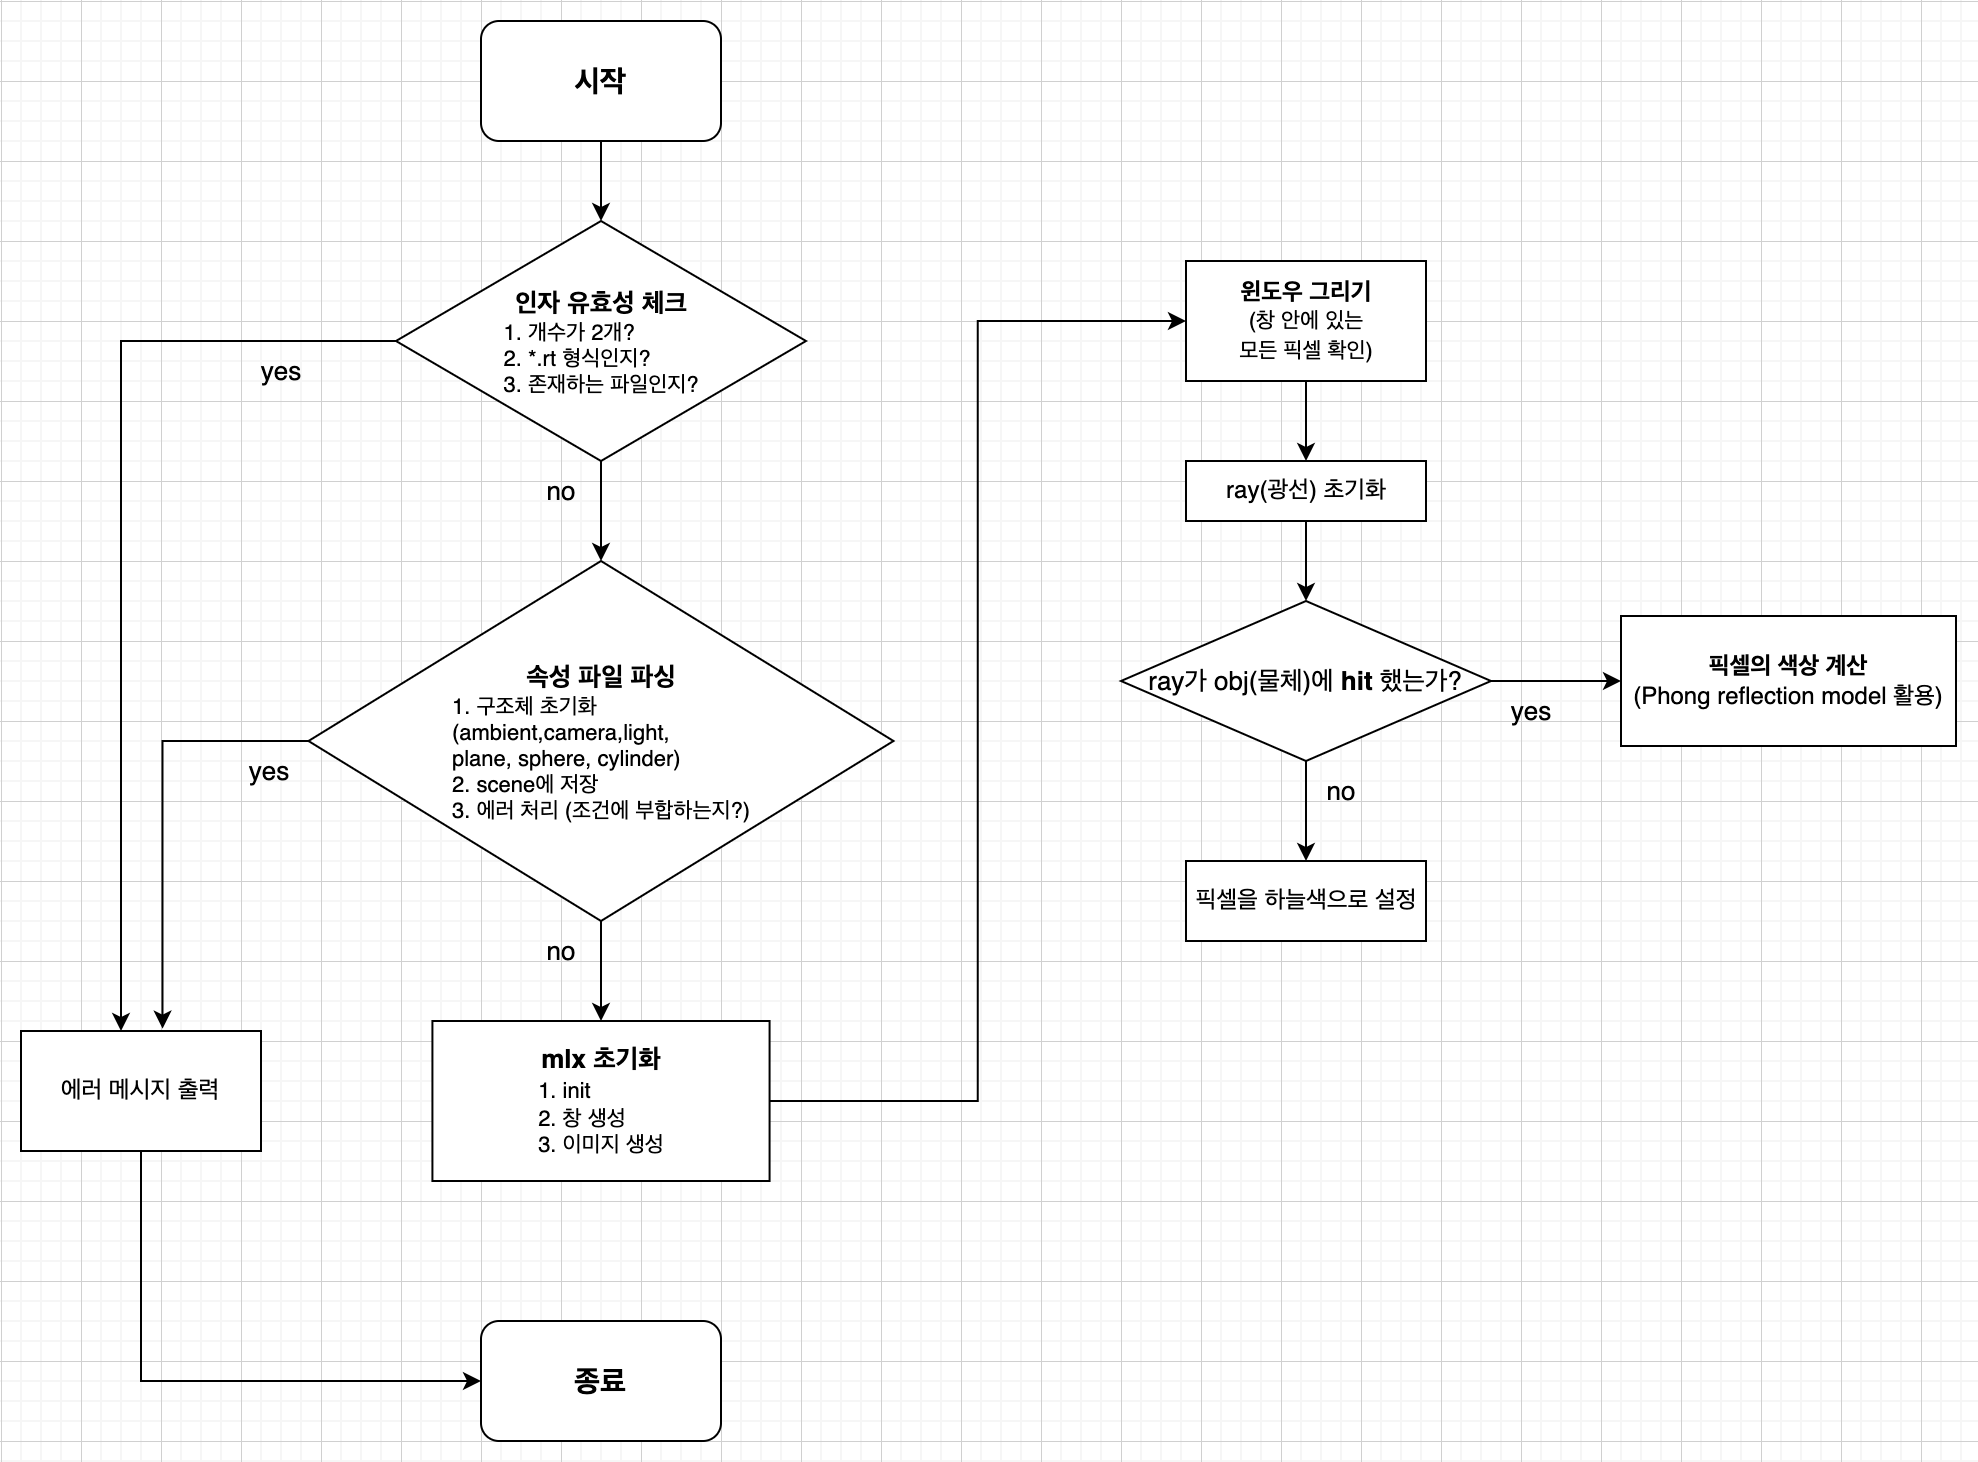

The diagram above was exported from draw.io. Its source (the exported page's mxGraphModel, read from the mxfile embedded in the PNG):
<mxGraphModel dx="1562" dy="762" grid="1" gridSize="10" guides="1" tooltips="1" connect="1" arrows="1" fold="1" page="1" pageScale="1" pageWidth="827" pageHeight="1169" math="0" shadow="0">
  <root>
    <mxCell id="0" />
    <mxCell id="1" parent="0" />
    <mxCell id="obOxvPiPxxcORTUWYtpM-3" value="" style="edgeStyle=orthogonalEdgeStyle;rounded=0;orthogonalLoop=1;jettySize=auto;html=1;entryX=0.5;entryY=0;entryDx=0;entryDy=0;" edge="1" parent="1" source="obOxvPiPxxcORTUWYtpM-1" target="obOxvPiPxxcORTUWYtpM-21">
      <mxGeometry relative="1" as="geometry">
        <mxPoint x="380" y="140" as="targetPoint" />
      </mxGeometry>
    </mxCell>
    <mxCell id="obOxvPiPxxcORTUWYtpM-1" value="시작" style="rounded=1;whiteSpace=wrap;html=1;fontSize=15;fontStyle=1" vertex="1" parent="1">
      <mxGeometry x="320" y="50" width="120" height="60" as="geometry" />
    </mxCell>
    <mxCell id="obOxvPiPxxcORTUWYtpM-6" value="" style="edgeStyle=orthogonalEdgeStyle;rounded=0;orthogonalLoop=1;jettySize=auto;html=1;exitX=0.5;exitY=1;exitDx=0;exitDy=0;entryX=0.5;entryY=0;entryDx=0;entryDy=0;" edge="1" parent="1" source="obOxvPiPxxcORTUWYtpM-21" target="obOxvPiPxxcORTUWYtpM-22">
      <mxGeometry relative="1" as="geometry">
        <mxPoint x="379.5" y="250" as="sourcePoint" />
        <mxPoint x="379.5" y="290" as="targetPoint" />
      </mxGeometry>
    </mxCell>
    <mxCell id="obOxvPiPxxcORTUWYtpM-8" value="" style="edgeStyle=orthogonalEdgeStyle;rounded=0;orthogonalLoop=1;jettySize=auto;html=1;fontSize=11;exitX=0.5;exitY=1;exitDx=0;exitDy=0;" edge="1" parent="1" source="obOxvPiPxxcORTUWYtpM-22" target="obOxvPiPxxcORTUWYtpM-7">
      <mxGeometry relative="1" as="geometry">
        <mxPoint x="380" y="440" as="sourcePoint" />
      </mxGeometry>
    </mxCell>
    <mxCell id="obOxvPiPxxcORTUWYtpM-10" value="" style="edgeStyle=orthogonalEdgeStyle;rounded=0;orthogonalLoop=1;jettySize=auto;html=1;fontSize=11;entryX=0;entryY=0.5;entryDx=0;entryDy=0;" edge="1" parent="1" source="obOxvPiPxxcORTUWYtpM-7" target="obOxvPiPxxcORTUWYtpM-9">
      <mxGeometry relative="1" as="geometry" />
    </mxCell>
    <mxCell id="obOxvPiPxxcORTUWYtpM-7" value="&lt;b style=&quot;font-size: 13px;&quot;&gt;mlx 초기화&lt;br&gt;&lt;div style=&quot;text-align: left;&quot;&gt;&lt;span style=&quot;font-size: 11px; background-color: initial; font-weight: normal;&quot;&gt;1. init&lt;/span&gt;&lt;/div&gt;&lt;/b&gt;&lt;font style=&quot;font-size: 11px;&quot;&gt;&lt;div style=&quot;text-align: left;&quot;&gt;&lt;span style=&quot;background-color: initial;&quot;&gt;2. 창 생성&lt;/span&gt;&lt;/div&gt;&lt;div style=&quot;text-align: left;&quot;&gt;&lt;span style=&quot;background-color: initial;&quot;&gt;3. 이미지 생성&lt;/span&gt;&lt;/div&gt;&lt;/font&gt;" style="whiteSpace=wrap;html=1;rounded=0;" vertex="1" parent="1">
      <mxGeometry x="295.71" y="550" width="168.58" height="80" as="geometry" />
    </mxCell>
    <mxCell id="obOxvPiPxxcORTUWYtpM-12" value="" style="edgeStyle=orthogonalEdgeStyle;rounded=0;orthogonalLoop=1;jettySize=auto;html=1;fontSize=11;" edge="1" parent="1" source="obOxvPiPxxcORTUWYtpM-9" target="obOxvPiPxxcORTUWYtpM-11">
      <mxGeometry relative="1" as="geometry" />
    </mxCell>
    <mxCell id="obOxvPiPxxcORTUWYtpM-9" value="&lt;b&gt;윈도우 그리기&lt;/b&gt;&lt;br&gt;&lt;font style=&quot;font-size: 11px;&quot;&gt;(창 안에 있는&lt;br&gt;모든 픽셀 확인)&lt;/font&gt;" style="whiteSpace=wrap;html=1;rounded=0;" vertex="1" parent="1">
      <mxGeometry x="672.5" y="170" width="120" height="60" as="geometry" />
    </mxCell>
    <mxCell id="obOxvPiPxxcORTUWYtpM-15" value="" style="edgeStyle=orthogonalEdgeStyle;rounded=0;orthogonalLoop=1;jettySize=auto;html=1;fontSize=11;" edge="1" parent="1" source="obOxvPiPxxcORTUWYtpM-11" target="obOxvPiPxxcORTUWYtpM-14">
      <mxGeometry relative="1" as="geometry" />
    </mxCell>
    <mxCell id="obOxvPiPxxcORTUWYtpM-11" value="ray(광선) 초기화" style="whiteSpace=wrap;html=1;rounded=0;" vertex="1" parent="1">
      <mxGeometry x="672.5" y="270" width="120" height="30" as="geometry" />
    </mxCell>
    <mxCell id="obOxvPiPxxcORTUWYtpM-17" value="" style="edgeStyle=orthogonalEdgeStyle;rounded=0;orthogonalLoop=1;jettySize=auto;html=1;fontSize=11;" edge="1" parent="1" source="obOxvPiPxxcORTUWYtpM-14" target="obOxvPiPxxcORTUWYtpM-16">
      <mxGeometry relative="1" as="geometry" />
    </mxCell>
    <mxCell id="obOxvPiPxxcORTUWYtpM-19" value="" style="edgeStyle=orthogonalEdgeStyle;rounded=0;orthogonalLoop=1;jettySize=auto;html=1;fontSize=11;" edge="1" parent="1" source="obOxvPiPxxcORTUWYtpM-14" target="obOxvPiPxxcORTUWYtpM-18">
      <mxGeometry relative="1" as="geometry" />
    </mxCell>
    <mxCell id="obOxvPiPxxcORTUWYtpM-14" value="&lt;font style=&quot;font-size: 13px;&quot;&gt;ray가 obj(물체)에 &lt;b&gt;hit&lt;/b&gt; 했는가?&lt;/font&gt;" style="rhombus;whiteSpace=wrap;html=1;rounded=0;" vertex="1" parent="1">
      <mxGeometry x="640" y="340" width="185" height="80" as="geometry" />
    </mxCell>
    <mxCell id="obOxvPiPxxcORTUWYtpM-16" value="&lt;b&gt;픽셀의 색상 계산&lt;br&gt;&lt;/b&gt;(Phong reflection model&amp;nbsp;활용)" style="whiteSpace=wrap;html=1;rounded=0;" vertex="1" parent="1">
      <mxGeometry x="890" y="347.5" width="167.5" height="65" as="geometry" />
    </mxCell>
    <mxCell id="obOxvPiPxxcORTUWYtpM-18" value="픽셀을 하늘색으로 설정" style="whiteSpace=wrap;html=1;rounded=0;" vertex="1" parent="1">
      <mxGeometry x="672.5" y="470" width="120" height="40" as="geometry" />
    </mxCell>
    <mxCell id="obOxvPiPxxcORTUWYtpM-21" value="&lt;font style=&quot;border-color: var(--border-color); font-size: 11px;&quot;&gt;&lt;span style=&quot;border-color: var(--border-color);&quot;&gt;&lt;b style=&quot;font-size: 13px;&quot;&gt;인자 유효성 체크&lt;/b&gt;&lt;br style=&quot;border-color: var(--border-color);&quot;&gt;&lt;div style=&quot;border-color: var(--border-color); text-align: justify;&quot;&gt;&lt;font style=&quot;font-size: 11px;&quot;&gt;1. 개수가 2개?&lt;/font&gt;&lt;/div&gt;&lt;div style=&quot;border-color: var(--border-color); text-align: justify;&quot;&gt;&lt;span style=&quot;border-color: var(--border-color); background-color: initial;&quot;&gt;&lt;font style=&quot;font-size: 11px;&quot;&gt;2. *.rt 형식인지?&lt;/font&gt;&lt;/span&gt;&lt;/div&gt;&lt;/span&gt;&lt;/font&gt;&lt;font style=&quot;border-color: var(--border-color); font-size: 11px;&quot;&gt;&lt;div style=&quot;border-color: var(--border-color); text-align: justify;&quot;&gt;&lt;span style=&quot;border-color: var(--border-color); background-color: initial;&quot;&gt;3. 존재하는 파일인지?&lt;/span&gt;&lt;/div&gt;&lt;/font&gt;" style="rhombus;whiteSpace=wrap;html=1;fontSize=15;" vertex="1" parent="1">
      <mxGeometry x="277.5" y="150" width="205" height="120" as="geometry" />
    </mxCell>
    <mxCell id="obOxvPiPxxcORTUWYtpM-28" style="edgeStyle=orthogonalEdgeStyle;rounded=0;orthogonalLoop=1;jettySize=auto;html=1;entryX=0.59;entryY=-0.02;entryDx=0;entryDy=0;entryPerimeter=0;fontSize=12;startArrow=none;startFill=0;endArrow=classic;endFill=1;" edge="1" parent="1" source="obOxvPiPxxcORTUWYtpM-22" target="obOxvPiPxxcORTUWYtpM-25">
      <mxGeometry relative="1" as="geometry" />
    </mxCell>
    <mxCell id="obOxvPiPxxcORTUWYtpM-22" value="&lt;font style=&quot;border-color: var(--border-color);&quot;&gt;&lt;span style=&quot;border-color: var(--border-color);&quot;&gt;&lt;b style=&quot;&quot;&gt;&lt;font style=&quot;font-size: 13px;&quot;&gt;속성 파일 파싱&lt;/font&gt;&lt;/b&gt;&lt;br style=&quot;border-color: var(--border-color);&quot;&gt;&lt;div style=&quot;font-size: 11px; border-color: var(--border-color); text-align: justify;&quot;&gt;1. 구조체 초기화&lt;/div&gt;&lt;div style=&quot;font-size: 11px; font-weight: bold; border-color: var(--border-color); text-align: justify;&quot;&gt;&lt;span style=&quot;border-color: var(--border-color); background-color: initial; font-weight: normal;&quot;&gt;(ambient,camera,light,&lt;/span&gt;&lt;/div&gt;&lt;/span&gt;&lt;/font&gt;&lt;font style=&quot;border-color: var(--border-color); font-size: 11px;&quot;&gt;&lt;div style=&quot;border-color: var(--border-color); text-align: justify;&quot;&gt;&lt;span style=&quot;border-color: var(--border-color); background-color: initial;&quot;&gt;plane, sphere, cylinder)&lt;/span&gt;&lt;/div&gt;&lt;div style=&quot;border-color: var(--border-color); text-align: justify;&quot;&gt;&lt;span style=&quot;border-color: var(--border-color); background-color: initial;&quot;&gt;2. scene에 저장&lt;/span&gt;&lt;/div&gt;&lt;div style=&quot;border-color: var(--border-color); text-align: justify;&quot;&gt;&lt;span style=&quot;border-color: var(--border-color); background-color: initial;&quot;&gt;3. 에러 처리 (조건에 부합하는지?)&lt;/span&gt;&lt;/div&gt;&lt;/font&gt;" style="rhombus;whiteSpace=wrap;html=1;fontSize=15;" vertex="1" parent="1">
      <mxGeometry x="233.75" y="320" width="292.5" height="180" as="geometry" />
    </mxCell>
    <mxCell id="obOxvPiPxxcORTUWYtpM-24" value="종료" style="rounded=1;whiteSpace=wrap;html=1;fontSize=15;fontStyle=1" vertex="1" parent="1">
      <mxGeometry x="320" y="700" width="120" height="60" as="geometry" />
    </mxCell>
    <mxCell id="obOxvPiPxxcORTUWYtpM-26" style="edgeStyle=orthogonalEdgeStyle;rounded=0;orthogonalLoop=1;jettySize=auto;html=1;entryX=0;entryY=0.5;entryDx=0;entryDy=0;fontSize=12;endArrow=none;endFill=0;startArrow=classic;startFill=1;" edge="1" parent="1" source="obOxvPiPxxcORTUWYtpM-25" target="obOxvPiPxxcORTUWYtpM-21">
      <mxGeometry relative="1" as="geometry">
        <Array as="points">
          <mxPoint x="140" y="210" />
        </Array>
      </mxGeometry>
    </mxCell>
    <mxCell id="obOxvPiPxxcORTUWYtpM-29" style="edgeStyle=orthogonalEdgeStyle;rounded=0;orthogonalLoop=1;jettySize=auto;html=1;entryX=0;entryY=0.5;entryDx=0;entryDy=0;fontSize=13;startArrow=none;startFill=0;endArrow=classic;endFill=1;" edge="1" parent="1" source="obOxvPiPxxcORTUWYtpM-25" target="obOxvPiPxxcORTUWYtpM-24">
      <mxGeometry relative="1" as="geometry">
        <Array as="points">
          <mxPoint x="150" y="730" />
        </Array>
      </mxGeometry>
    </mxCell>
    <mxCell id="obOxvPiPxxcORTUWYtpM-25" value="&lt;font style=&quot;font-size: 12px;&quot;&gt;에러 메시지 출력&lt;/font&gt;" style="rounded=0;whiteSpace=wrap;html=1;fontSize=11;" vertex="1" parent="1">
      <mxGeometry x="90" y="555" width="120" height="60" as="geometry" />
    </mxCell>
    <mxCell id="obOxvPiPxxcORTUWYtpM-30" value="yes" style="text;html=1;align=center;verticalAlign=middle;resizable=0;points=[];autosize=1;strokeColor=none;fillColor=none;fontSize=13;" vertex="1" parent="1">
      <mxGeometry x="825" y="380" width="40" height="30" as="geometry" />
    </mxCell>
    <mxCell id="obOxvPiPxxcORTUWYtpM-31" value="no" style="text;html=1;align=center;verticalAlign=middle;resizable=0;points=[];autosize=1;strokeColor=none;fillColor=none;fontSize=13;" vertex="1" parent="1">
      <mxGeometry x="730" y="420" width="40" height="30" as="geometry" />
    </mxCell>
    <mxCell id="obOxvPiPxxcORTUWYtpM-32" value="no" style="text;html=1;align=center;verticalAlign=middle;resizable=0;points=[];autosize=1;strokeColor=none;fillColor=none;fontSize=13;" vertex="1" parent="1">
      <mxGeometry x="340" y="270" width="40" height="30" as="geometry" />
    </mxCell>
    <mxCell id="obOxvPiPxxcORTUWYtpM-33" value="no" style="text;html=1;align=center;verticalAlign=middle;resizable=0;points=[];autosize=1;strokeColor=none;fillColor=none;fontSize=13;" vertex="1" parent="1">
      <mxGeometry x="340" y="500" width="40" height="30" as="geometry" />
    </mxCell>
    <mxCell id="obOxvPiPxxcORTUWYtpM-34" value="yes" style="text;html=1;align=center;verticalAlign=middle;resizable=0;points=[];autosize=1;strokeColor=none;fillColor=none;fontSize=13;" vertex="1" parent="1">
      <mxGeometry x="200" y="210" width="40" height="30" as="geometry" />
    </mxCell>
    <mxCell id="obOxvPiPxxcORTUWYtpM-35" value="yes" style="text;html=1;align=center;verticalAlign=middle;resizable=0;points=[];autosize=1;strokeColor=none;fillColor=none;fontSize=13;" vertex="1" parent="1">
      <mxGeometry x="193.75" y="410" width="40" height="30" as="geometry" />
    </mxCell>
  </root>
</mxGraphModel>